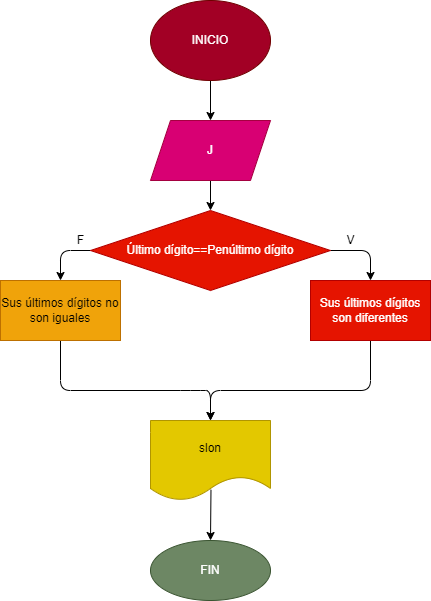

The diagram above was exported from draw.io. Its source (the exported page's mxGraphModel, read from the mxfile embedded in the PNG):
<mxGraphModel dx="551" dy="288" grid="1" gridSize="10" guides="1" tooltips="1" connect="1" arrows="1" fold="1" page="1" pageScale="1" pageWidth="827" pageHeight="1169" math="0" shadow="0">
  <root>
    <mxCell id="0" />
    <mxCell id="1" parent="0" />
    <mxCell id="18" value="" style="edgeStyle=none;html=1;" edge="1" parent="1" source="16" target="17">
      <mxGeometry relative="1" as="geometry" />
    </mxCell>
    <mxCell id="16" value="INICIO" style="ellipse;whiteSpace=wrap;html=1;fillColor=#a20025;fontColor=#ffffff;strokeColor=#6F0000;" vertex="1" parent="1">
      <mxGeometry x="160" y="40" width="120" height="80" as="geometry" />
    </mxCell>
    <mxCell id="20" value="" style="edgeStyle=none;html=1;" edge="1" parent="1" source="17">
      <mxGeometry relative="1" as="geometry">
        <mxPoint x="220" y="250" as="targetPoint" />
      </mxGeometry>
    </mxCell>
    <mxCell id="17" value="J" style="shape=parallelogram;perimeter=parallelogramPerimeter;whiteSpace=wrap;html=1;fixedSize=1;fillColor=#d80073;fontColor=#ffffff;strokeColor=#A50040;" vertex="1" parent="1">
      <mxGeometry x="160" y="160" width="120" height="60" as="geometry" />
    </mxCell>
    <mxCell id="24" value="" style="edgeStyle=none;html=1;" edge="1" parent="1" source="21" target="23">
      <mxGeometry relative="1" as="geometry">
        <Array as="points">
          <mxPoint x="70" y="290" />
        </Array>
      </mxGeometry>
    </mxCell>
    <mxCell id="26" value="" style="edgeStyle=none;html=1;" edge="1" parent="1" source="21" target="25">
      <mxGeometry relative="1" as="geometry">
        <Array as="points">
          <mxPoint x="380" y="290" />
        </Array>
      </mxGeometry>
    </mxCell>
    <mxCell id="21" value="Último dígito==Penúltimo dígito" style="rhombus;whiteSpace=wrap;html=1;fillColor=#e51400;fontColor=#ffffff;strokeColor=#B20000;" vertex="1" parent="1">
      <mxGeometry x="100" y="250" width="240" height="80" as="geometry" />
    </mxCell>
    <mxCell id="28" value="" style="edgeStyle=none;html=1;entryX=0.5;entryY=0;entryDx=0;entryDy=0;" edge="1" parent="1" source="23" target="27">
      <mxGeometry relative="1" as="geometry">
        <Array as="points">
          <mxPoint x="70" y="430" />
          <mxPoint x="200" y="430" />
          <mxPoint x="220" y="430" />
        </Array>
      </mxGeometry>
    </mxCell>
    <mxCell id="23" value="Sus últimos dígitos no son iguales" style="whiteSpace=wrap;html=1;fillColor=#f0a30a;fontColor=#000000;strokeColor=#BD7000;" vertex="1" parent="1">
      <mxGeometry x="10" y="320" width="120" height="60" as="geometry" />
    </mxCell>
    <mxCell id="30" value="" style="edgeStyle=none;html=1;entryX=0.5;entryY=0;entryDx=0;entryDy=0;" edge="1" parent="1" source="25" target="27">
      <mxGeometry relative="1" as="geometry">
        <mxPoint x="380" y="460" as="targetPoint" />
        <Array as="points">
          <mxPoint x="380" y="430" />
          <mxPoint x="220" y="430" />
        </Array>
      </mxGeometry>
    </mxCell>
    <mxCell id="25" value="&lt;span&gt;Sus últimos dígitos son diferentes&lt;/span&gt;" style="whiteSpace=wrap;html=1;fillColor=#e51400;fontColor=#ffffff;strokeColor=#B20000;" vertex="1" parent="1">
      <mxGeometry x="320" y="320" width="120" height="60" as="geometry" />
    </mxCell>
    <mxCell id="32" value="" style="edgeStyle=none;html=1;exitX=0.504;exitY=0.865;exitDx=0;exitDy=0;exitPerimeter=0;" edge="1" parent="1" source="27" target="31">
      <mxGeometry relative="1" as="geometry" />
    </mxCell>
    <mxCell id="27" value="slon" style="shape=document;whiteSpace=wrap;html=1;boundedLbl=1;fillColor=#e3c800;fontColor=#000000;strokeColor=#B09500;" vertex="1" parent="1">
      <mxGeometry x="160" y="460" width="120" height="80" as="geometry" />
    </mxCell>
    <mxCell id="31" value="FIN" style="ellipse;whiteSpace=wrap;html=1;fillColor=#6d8764;fontColor=#ffffff;strokeColor=#3A5431;" vertex="1" parent="1">
      <mxGeometry x="160" y="580" width="120" height="60" as="geometry" />
    </mxCell>
    <mxCell id="33" value="F" style="text;html=1;align=center;verticalAlign=middle;resizable=0;points=[];autosize=1;strokeColor=none;fillColor=none;" vertex="1" parent="1">
      <mxGeometry x="80" y="270" width="20" height="20" as="geometry" />
    </mxCell>
    <mxCell id="34" value="V" style="text;html=1;align=center;verticalAlign=middle;resizable=0;points=[];autosize=1;strokeColor=none;fillColor=none;" vertex="1" parent="1">
      <mxGeometry x="350" y="270" width="20" height="20" as="geometry" />
    </mxCell>
  </root>
</mxGraphModel>